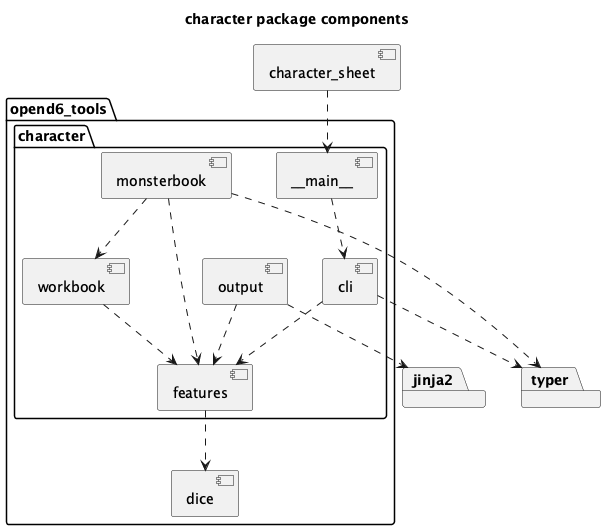

The diagram above was rendered by PlantUML. Its source (embedded in the PNG):
@startuml
'https://plantuml.com/component-diagram

title character package components

package opend6_tools {

component dice

package character {
    component features
    component output
    component workbook
    component monsterbook
    component cli
    component "~__main__"

    features ..> dice
    workbook ..> features
    output ..> features
    cli ..> features
    "~__main__" ..> cli
    monsterbook ..> features
    monsterbook ..> workbook
}
}

package jinja2
package typer

output ..> jinja2
cli ..> typer
monsterbook ..> typer

component character_sheet

character_sheet ..> "~__main__"

@enduml